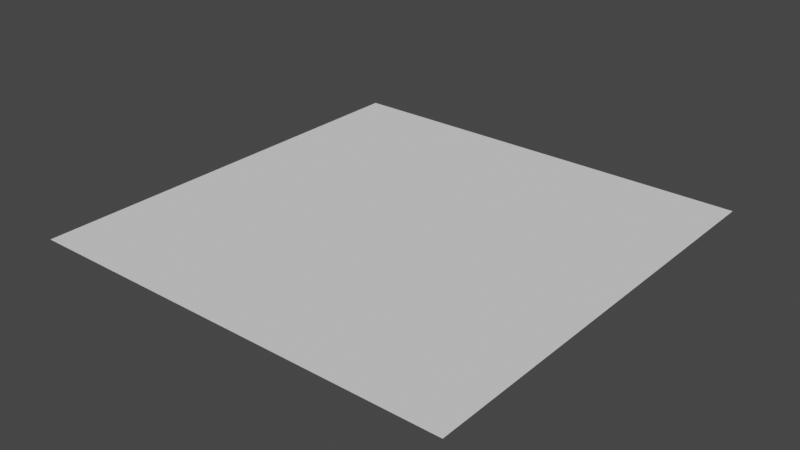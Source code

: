 # Source: plane.blend  (saved by Blender 2.82.7; exported with 4.5.12 LTS)
import bpy
from mathutils import Matrix  # noqa: F401  (used for matrix-valued properties, if any)

bpy.ops.wm.read_factory_settings(use_empty=True)
scene = bpy.context.scene
scene.name = 'Scene'

# ---- collections
col_collection = bpy.data.collections.new('Collection'); scene.collection.children.link(col_collection)

# ---- world
world_world = bpy.data.worlds.new('World'); scene.world = world_world
world_world.use_nodes = True; world_world.node_tree.nodes.clear()
_N = world_world.node_tree.nodes; _L = world_world.node_tree.links
n0 = _N.new('ShaderNodeOutputWorld'); n0.name = 'World Output'; n0.location = (300, 300)
n1 = _N.new('ShaderNodeBackground'); n1.name = 'Background'; n1.location = (10, 300)
n1.inputs[0].default_value = (0.05088, 0.05088, 0.05088, 1.0)
_L.new(n1.outputs[0], n0.inputs[0])
n0.is_active_output = True
world_world.color = (0.05088, 0.05088, 0.05088)
world_world.use_sun_shadow = False
world_world.sun_shadow_jitter_overblur = 0.0

# ---- meshes
me_plane = bpy.data.meshes.new('Plane')
me_plane.from_pydata([(-1.0, -1.0, 0.0), (1.0, -1.0, 0.0), (-1.0, 1.0, 0.0), (1.0, 1.0, 0.0)], [], [(0, 1, 3, 2)])
_uv = me_plane.uv_layers.new(name='UVMap')
_uv.uv.foreach_set('vector', [0.0, 0.0, 1.0, 0.0, 1.0, 1.0, 0.0, 1.0])
_ca = me_plane.color_attributes.new('Col', 'BYTE_COLOR', 'CORNER')
_ca.data.foreach_set('color', [1.0, 1.0, 1.0, 1.0, 1.0, 1.0, 1.0, 1.0, 1.0, 1.0, 1.0, 1.0, 1.0, 1.0, 1.0, 1.0])
me_plane.use_remesh_fix_poles = True
me_plane.use_remesh_preserve_attributes = False
me_plane.use_mirror_vertex_groups = False
me_plane.update()

# ---- objects
ob_plane = bpy.data.objects.new('Plane', me_plane)

# ---- transforms, parenting, visibility, modifiers, constraints
ob_plane.location = (0.0, 0.0, 0.0)
ob_plane.lineart.crease_threshold = 0.0
_m = ob_plane.modifiers.new('Triangulate', 'TRIANGULATE')

# ---- collection membership
col_collection.objects.link(ob_plane)

# ---- scene / render settings (as saved in the file)
scene.frame_start = 0; scene.frame_end = 1; scene.frame_set(0)
scene.render.engine = 'BLENDER_EEVEE_NEXT'
scene.cycles.use_denoising = False
scene.cycles.samples = 128
scene.cycles.sampling_pattern = 'TABULATED_SOBOL'
scene.cycles.use_adaptive_sampling = False
scene.cycles.use_light_tree = False
scene.view_settings.view_transform = 'Filmic'
bpy.context.view_layer.update()

# ---- added for rendering (the .blend has no active camera and no usable light): camera, sun
cam_auto = bpy.data.cameras.new('AutoCamera')
cam_auto.lens = 50.0
cam_auto.sensor_width = 36.0
cam_auto.clip_end = 1000.0
ob_auto_camera = bpy.data.objects.new('AutoCamera', cam_auto)
scene.collection.objects.link(ob_auto_camera)
ob_auto_camera.location = (2.61693, -3.14032, 2.09354)
ob_auto_camera.rotation_euler = (1.09748, -7.21219e-08, 0.694738)
scene.camera = ob_auto_camera
light_auto_sun = bpy.data.lights.new('AutoSun', 'SUN')
light_auto_sun.energy = 3.0
light_auto_sun.angle = 0.0523599
ob_auto_sun = bpy.data.objects.new('AutoSun', light_auto_sun)
scene.collection.objects.link(ob_auto_sun)
ob_auto_sun.rotation_euler = (0.872665, 0.174533, 0.523599)
bpy.context.view_layer.update()

